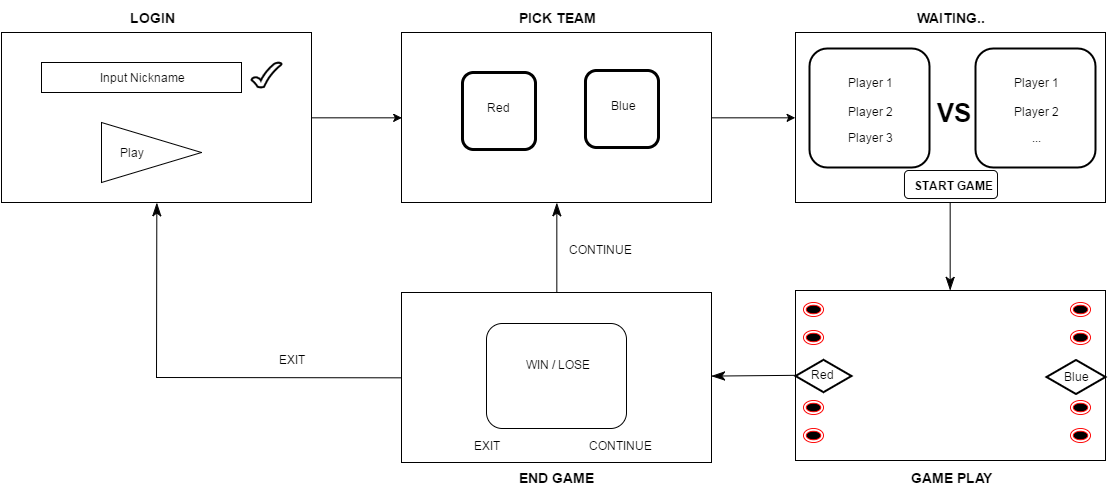

The diagram above was exported from draw.io. Its source (the exported page's mxGraphModel, read from the mxfile embedded in the PNG):
<mxGraphModel dx="798" dy="533" grid="1" gridSize="14" guides="1" tooltips="1" connect="1" arrows="1" fold="1" page="0" pageScale="1" pageWidth="850" pageHeight="1100" background="#ffffff" math="0" shadow="0">
  <root>
    <mxCell id="0" />
    <mxCell id="1" parent="0" />
    <mxCell id="73" style="edgeStyle=none;rounded=0;html=1;exitX=0;exitY=0.5;startSize=20;endSize=11;jettySize=auto;orthogonalLoop=1;strokeWidth=1;endArrow=classicThin;endFill=1;" edge="1" parent="1" source="36" target="70">
      <mxGeometry relative="1" as="geometry" />
    </mxCell>
    <mxCell id="36" value="" style="whiteSpace=wrap;html=1;" vertex="1" parent="1">
      <mxGeometry x="854" y="338" width="310" height="170" as="geometry" />
    </mxCell>
    <mxCell id="46" value="" style="html=1;whiteSpace=wrap;aspect=fixed;shape=isoRectangle;strokeWidth=2;" vertex="1" parent="1">
      <mxGeometry x="854" y="407" width="56" height="33" as="geometry" />
    </mxCell>
    <mxCell id="86" style="edgeStyle=none;rounded=0;html=1;exitX=0.5;exitY=1;entryX=0.5;entryY=0;startSize=20;endArrow=classicThin;endFill=1;endSize=11;jettySize=auto;orthogonalLoop=1;strokeWidth=1;" edge="1" parent="1" source="20" target="36">
      <mxGeometry relative="1" as="geometry" />
    </mxCell>
    <mxCell id="20" value="" style="whiteSpace=wrap;html=1;" vertex="1" parent="1">
      <mxGeometry x="854" y="80" width="310" height="170" as="geometry" />
    </mxCell>
    <mxCell id="31" value="" style="rounded=1;whiteSpace=wrap;html=1;strokeWidth=1;" vertex="1" parent="1">
      <mxGeometry x="963" y="218" width="93" height="28" as="geometry" />
    </mxCell>
    <mxCell id="12" style="edgeStyle=orthogonalEdgeStyle;rounded=0;html=1;exitX=1;exitY=0.5;entryX=0;entryY=0.5;jettySize=auto;orthogonalLoop=1;" edge="1" parent="1" source="9" target="10">
      <mxGeometry relative="1" as="geometry" />
    </mxCell>
    <mxCell id="9" value="" style="whiteSpace=wrap;html=1;" vertex="1" parent="1">
      <mxGeometry x="60" y="80" width="310" height="170" as="geometry" />
    </mxCell>
    <mxCell id="3" value="&lt;font style=&quot;font-size: 14px&quot;&gt;LOGIN&lt;/font&gt;" style="text;html=1;strokeColor=none;fillColor=none;align=center;verticalAlign=middle;whiteSpace=wrap;strokeWidth=3;fontStyle=1" vertex="1" parent="1">
      <mxGeometry x="155" y="50" width="110" height="30" as="geometry" />
    </mxCell>
    <mxCell id="4" value="" style="whiteSpace=wrap;html=1;" vertex="1" parent="1">
      <mxGeometry x="100" y="110" width="200" height="30" as="geometry" />
    </mxCell>
    <mxCell id="5" value="Input Nickname" style="text;html=1;strokeColor=none;fillColor=none;align=center;verticalAlign=middle;whiteSpace=wrap;" vertex="1" parent="1">
      <mxGeometry x="145" y="115" width="110" height="20" as="geometry" />
    </mxCell>
    <mxCell id="6" value="" style="triangle;whiteSpace=wrap;html=1;" vertex="1" parent="1">
      <mxGeometry x="160" y="170" width="100" height="60" as="geometry" />
    </mxCell>
    <mxCell id="7" value="Play" style="text;html=1;strokeColor=none;fillColor=none;align=center;verticalAlign=middle;whiteSpace=wrap;" vertex="1" parent="1">
      <mxGeometry x="170" y="190" width="40" height="20" as="geometry" />
    </mxCell>
    <mxCell id="8" value="" style="verticalLabelPosition=bottom;verticalAlign=top;html=1;strokeWidth=2;shape=mxgraph.basic.tick" vertex="1" parent="1">
      <mxGeometry x="310" y="110" width="30" height="25" as="geometry" />
    </mxCell>
    <mxCell id="22" style="edgeStyle=orthogonalEdgeStyle;rounded=0;html=1;exitX=1;exitY=0.5;entryX=0;entryY=0.5;jettySize=auto;orthogonalLoop=1;" edge="1" parent="1" source="10" target="20">
      <mxGeometry relative="1" as="geometry" />
    </mxCell>
    <mxCell id="10" value="" style="whiteSpace=wrap;html=1;" vertex="1" parent="1">
      <mxGeometry x="460" y="80" width="310" height="170" as="geometry" />
    </mxCell>
    <mxCell id="13" value="&lt;font style=&quot;font-size: 14px&quot;&gt;PICK TEAM&lt;/font&gt;" style="text;html=1;strokeColor=none;fillColor=none;align=center;verticalAlign=middle;whiteSpace=wrap;strokeWidth=3;fontStyle=1" vertex="1" parent="1">
      <mxGeometry x="545" y="50" width="140" height="30" as="geometry" />
    </mxCell>
    <mxCell id="14" value="" style="rounded=1;whiteSpace=wrap;html=1;strokeWidth=3;" vertex="1" parent="1">
      <mxGeometry x="521" y="120" width="73" height="77" as="geometry" />
    </mxCell>
    <mxCell id="15" value="" style="rounded=1;whiteSpace=wrap;html=1;strokeWidth=3;" vertex="1" parent="1">
      <mxGeometry x="644" y="118" width="73" height="77" as="geometry" />
    </mxCell>
    <mxCell id="16" value="&lt;b&gt;&lt;font style=&quot;font-size: 26px&quot;&gt;VS&lt;/font&gt;&lt;/b&gt;" style="text;html=1;strokeColor=none;fillColor=none;align=center;verticalAlign=middle;whiteSpace=wrap;" vertex="1" parent="1">
      <mxGeometry x="992" y="150" width="40" height="20" as="geometry" />
    </mxCell>
    <mxCell id="18" value="Red&amp;nbsp;" style="text;html=1;strokeColor=none;fillColor=none;align=center;verticalAlign=middle;whiteSpace=wrap;" vertex="1" parent="1">
      <mxGeometry x="538" y="145" width="40" height="20" as="geometry" />
    </mxCell>
    <mxCell id="19" value="Blue" style="text;html=1;strokeColor=none;fillColor=none;align=center;verticalAlign=middle;whiteSpace=wrap;" vertex="1" parent="1">
      <mxGeometry x="661" y="143" width="40" height="20" as="geometry" />
    </mxCell>
    <mxCell id="21" value="&lt;font style=&quot;font-size: 14px&quot;&gt;WAITING..&lt;/font&gt;" style="text;html=1;strokeColor=none;fillColor=none;align=center;verticalAlign=middle;whiteSpace=wrap;strokeWidth=3;fontStyle=1" vertex="1" parent="1">
      <mxGeometry x="939" y="50" width="140" height="30" as="geometry" />
    </mxCell>
    <mxCell id="23" value="" style="rounded=1;whiteSpace=wrap;html=1;strokeWidth=2;" vertex="1" parent="1">
      <mxGeometry x="868" y="96" width="120" height="119" as="geometry" />
    </mxCell>
    <mxCell id="26" value="Player 1" style="text;html=1;strokeColor=none;fillColor=none;align=center;verticalAlign=middle;whiteSpace=wrap;" vertex="1" parent="1">
      <mxGeometry x="893" y="120" width="70" height="20" as="geometry" />
    </mxCell>
    <mxCell id="27" value="Player 2" style="text;html=1;strokeColor=none;fillColor=none;align=center;verticalAlign=middle;whiteSpace=wrap;" vertex="1" parent="1">
      <mxGeometry x="893" y="149" width="70" height="20" as="geometry" />
    </mxCell>
    <mxCell id="28" value="Player 3" style="text;html=1;strokeColor=none;fillColor=none;align=center;verticalAlign=middle;whiteSpace=wrap;" vertex="1" parent="1">
      <mxGeometry x="893" y="175" width="70" height="20" as="geometry" />
    </mxCell>
    <mxCell id="30" value="START GAME" style="text;html=1;strokeColor=none;fillColor=none;align=center;verticalAlign=middle;whiteSpace=wrap;fontStyle=1" vertex="1" parent="1">
      <mxGeometry x="970" y="223" width="85" height="20" as="geometry" />
    </mxCell>
    <mxCell id="32" value="" style="rounded=1;whiteSpace=wrap;html=1;strokeWidth=2;" vertex="1" parent="1">
      <mxGeometry x="1034" y="96" width="120" height="119" as="geometry" />
    </mxCell>
    <mxCell id="33" value="Player 1" style="text;html=1;strokeColor=none;fillColor=none;align=center;verticalAlign=middle;whiteSpace=wrap;" vertex="1" parent="1">
      <mxGeometry x="1059" y="120" width="70" height="20" as="geometry" />
    </mxCell>
    <mxCell id="34" value="Player 2" style="text;html=1;strokeColor=none;fillColor=none;align=center;verticalAlign=middle;whiteSpace=wrap;" vertex="1" parent="1">
      <mxGeometry x="1059" y="149" width="70" height="20" as="geometry" />
    </mxCell>
    <mxCell id="35" value="..." style="text;html=1;strokeColor=none;fillColor=none;align=center;verticalAlign=middle;whiteSpace=wrap;" vertex="1" parent="1">
      <mxGeometry x="1059" y="175" width="70" height="20" as="geometry" />
    </mxCell>
    <mxCell id="37" value="&lt;font style=&quot;font-size: 14px&quot;&gt;GAME PLAY&lt;/font&gt;" style="text;html=1;strokeColor=none;fillColor=none;align=center;verticalAlign=middle;whiteSpace=wrap;strokeWidth=3;fontStyle=1" vertex="1" parent="1">
      <mxGeometry x="944" y="510" width="131" height="30" as="geometry" />
    </mxCell>
    <mxCell id="44" value="Red&amp;nbsp;" style="text;html=1;strokeColor=none;fillColor=none;align=center;verticalAlign=middle;whiteSpace=wrap;" vertex="1" parent="1">
      <mxGeometry x="862" y="412" width="40" height="20" as="geometry" />
    </mxCell>
    <mxCell id="48" value="" style="html=1;whiteSpace=wrap;aspect=fixed;shape=isoRectangle;strokeWidth=2;" vertex="1" parent="1">
      <mxGeometry x="1105" y="407" width="59" height="35" as="geometry" />
    </mxCell>
    <mxCell id="49" value="Blue" style="text;html=1;strokeColor=none;fillColor=none;align=center;verticalAlign=middle;whiteSpace=wrap;" vertex="1" parent="1">
      <mxGeometry x="1114" y="414" width="40" height="20" as="geometry" />
    </mxCell>
    <mxCell id="57" value="" style="ellipse;html=1;shape=endState;fillColor=#000000;strokeColor=#ff0000;" vertex="1" parent="1">
      <mxGeometry x="862" y="350" width="20" height="14" as="geometry" />
    </mxCell>
    <mxCell id="58" value="" style="ellipse;html=1;shape=endState;fillColor=#000000;strokeColor=#ff0000;" vertex="1" parent="1">
      <mxGeometry x="862" y="476" width="20" height="14" as="geometry" />
    </mxCell>
    <mxCell id="59" value="" style="ellipse;html=1;shape=endState;fillColor=#000000;strokeColor=#ff0000;" vertex="1" parent="1">
      <mxGeometry x="862" y="378" width="20" height="14" as="geometry" />
    </mxCell>
    <mxCell id="60" value="" style="ellipse;html=1;shape=endState;fillColor=#000000;strokeColor=#ff0000;" vertex="1" parent="1">
      <mxGeometry x="862" y="448" width="20" height="14" as="geometry" />
    </mxCell>
    <mxCell id="61" value="" style="ellipse;html=1;shape=endState;fillColor=#000000;strokeColor=#ff0000;" vertex="1" parent="1">
      <mxGeometry x="1129" y="350" width="20" height="14" as="geometry" />
    </mxCell>
    <mxCell id="62" value="" style="ellipse;html=1;shape=endState;fillColor=#000000;strokeColor=#ff0000;" vertex="1" parent="1">
      <mxGeometry x="1129" y="476" width="20" height="14" as="geometry" />
    </mxCell>
    <mxCell id="63" value="" style="ellipse;html=1;shape=endState;fillColor=#000000;strokeColor=#ff0000;" vertex="1" parent="1">
      <mxGeometry x="1129" y="378" width="20" height="14" as="geometry" />
    </mxCell>
    <mxCell id="64" value="" style="ellipse;html=1;shape=endState;fillColor=#000000;strokeColor=#ff0000;" vertex="1" parent="1">
      <mxGeometry x="1129" y="448" width="20" height="14" as="geometry" />
    </mxCell>
    <mxCell id="77" style="edgeStyle=none;rounded=0;html=1;exitX=0.5;exitY=0;entryX=0.5;entryY=1;startSize=20;endArrow=classicThin;endFill=1;endSize=11;jettySize=auto;orthogonalLoop=1;strokeWidth=1;" edge="1" parent="1" source="70" target="10">
      <mxGeometry relative="1" as="geometry" />
    </mxCell>
    <mxCell id="78" style="edgeStyle=none;rounded=0;html=1;exitX=0;exitY=0.5;entryX=0.5;entryY=1;startSize=20;endArrow=classicThin;endFill=1;endSize=11;jettySize=auto;orthogonalLoop=1;strokeWidth=1;" edge="1" parent="1" source="70" target="9">
      <mxGeometry relative="1" as="geometry">
        <Array as="points">
          <mxPoint x="215" y="425" />
        </Array>
      </mxGeometry>
    </mxCell>
    <mxCell id="70" value="" style="whiteSpace=wrap;html=1;" vertex="1" parent="1">
      <mxGeometry x="460" y="340" width="310" height="170" as="geometry" />
    </mxCell>
    <mxCell id="74" value="&lt;font style=&quot;font-size: 14px&quot;&gt;END GAME&lt;/font&gt;" style="text;html=1;strokeColor=none;fillColor=none;align=center;verticalAlign=middle;whiteSpace=wrap;strokeWidth=3;fontStyle=1" vertex="1" parent="1">
      <mxGeometry x="549" y="510" width="131" height="30" as="geometry" />
    </mxCell>
    <mxCell id="75" value="" style="rounded=1;whiteSpace=wrap;html=1;strokeWidth=1;" vertex="1" parent="1">
      <mxGeometry x="545" y="371" width="140" height="105" as="geometry" />
    </mxCell>
    <mxCell id="76" value="WIN / LOSE" style="text;html=1;strokeColor=none;fillColor=none;align=center;verticalAlign=middle;whiteSpace=wrap;" vertex="1" parent="1">
      <mxGeometry x="574" y="402" width="84" height="20" as="geometry" />
    </mxCell>
    <mxCell id="79" value="EXIT" style="text;html=1;strokeColor=none;fillColor=none;align=center;verticalAlign=middle;whiteSpace=wrap;" vertex="1" parent="1">
      <mxGeometry x="525" y="483" width="40" height="20" as="geometry" />
    </mxCell>
    <mxCell id="80" value="CONTINUE" style="text;html=1;strokeColor=none;fillColor=none;align=center;verticalAlign=middle;whiteSpace=wrap;" vertex="1" parent="1">
      <mxGeometry x="658" y="483" width="40" height="20" as="geometry" />
    </mxCell>
    <mxCell id="81" value="EXIT" style="text;html=1;strokeColor=none;fillColor=none;align=center;verticalAlign=middle;whiteSpace=wrap;" vertex="1" parent="1">
      <mxGeometry x="330" y="397" width="40" height="20" as="geometry" />
    </mxCell>
    <mxCell id="82" value="CONTINUE" style="text;html=1;strokeColor=none;fillColor=none;align=center;verticalAlign=middle;whiteSpace=wrap;" vertex="1" parent="1">
      <mxGeometry x="638" y="287" width="40" height="20" as="geometry" />
    </mxCell>
  </root>
</mxGraphModel>